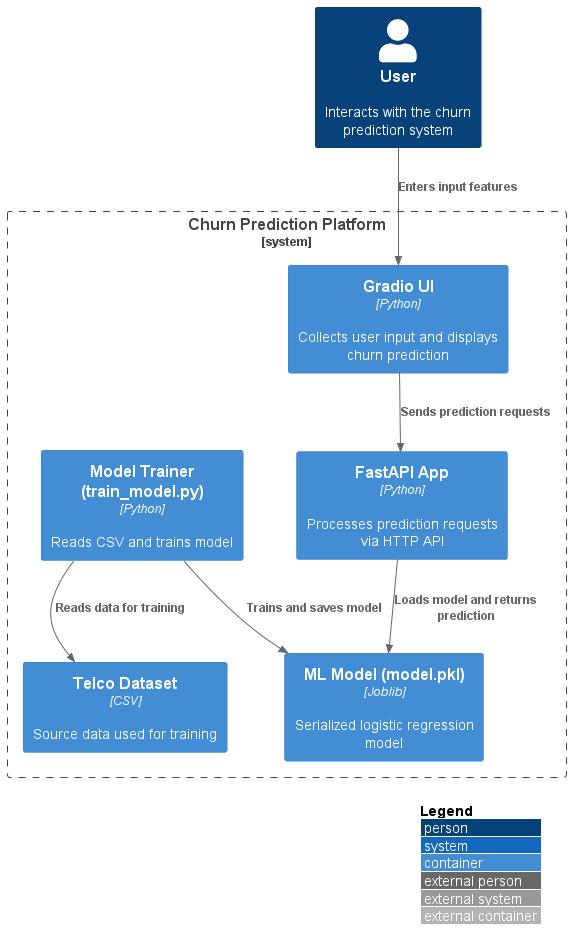

The diagram above was rendered by PlantUML. Its source (embedded in the PNG):
@startuml Container_Diagram
!includeurl https://raw.githubusercontent.com/plantuml-stdlib/C4-PlantUML/master/C4_Container.puml

LAYOUT_WITH_LEGEND()

Person(user, "User", "Interacts with the churn prediction system")
System_Boundary(system, "Churn Prediction Platform") {
  Container(ui, "Gradio UI", "Python", "Collects user input and displays churn prediction")
  Container(api, "FastAPI App", "Python", "Processes prediction requests via HTTP API")
  Container(model, "ML Model (model.pkl)", "Joblib", "Serialized logistic regression model")
  Container(train, "Model Trainer (train_model.py)", "Python", "Reads CSV and trains model")
  Container(data, "Telco Dataset", "CSV", "Source data used for training")
}

Rel(user, ui, "Enters input features")
Rel(ui, api, "Sends prediction requests")
Rel(api, model, "Loads model and returns prediction")
Rel(train, data, "Reads data for training")
Rel(train, model, "Trains and saves model")
@enduml